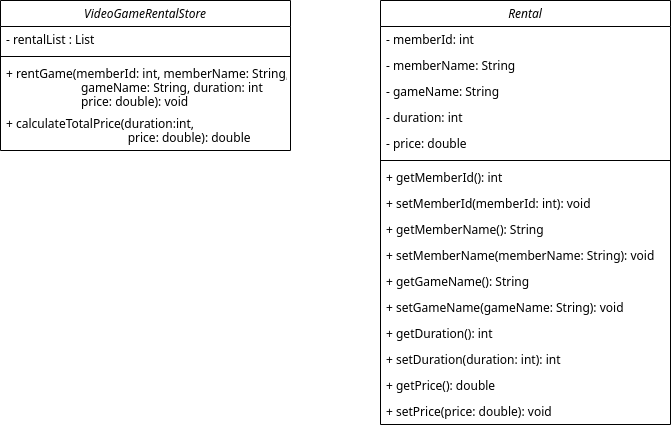

The diagram above was exported from draw.io. Its source (the exported page's mxGraphModel, read from the mxfile embedded in the PNG):
<mxGraphModel dx="1259" dy="680" grid="1" gridSize="10" guides="1" tooltips="1" connect="1" arrows="1" fold="1" page="1" pageScale="1" pageWidth="827" pageHeight="1169" math="0" shadow="0">
  <root>
    <mxCell id="WIyWlLk6GJQsqaUBKTNV-0" />
    <mxCell id="WIyWlLk6GJQsqaUBKTNV-1" parent="WIyWlLk6GJQsqaUBKTNV-0" />
    <mxCell id="zkfFHV4jXpPFQw0GAbJ--0" value="VideoGameRentalStore" style="swimlane;fontStyle=2;align=center;verticalAlign=top;childLayout=stackLayout;horizontal=1;startSize=26;horizontalStack=0;resizeParent=1;resizeLast=0;collapsible=1;marginBottom=0;rounded=0;shadow=0;strokeWidth=1;" parent="WIyWlLk6GJQsqaUBKTNV-1" vertex="1">
      <mxGeometry x="70" y="120" width="290" height="150" as="geometry">
        <mxRectangle x="230" y="140" width="160" height="26" as="alternateBounds" />
      </mxGeometry>
    </mxCell>
    <mxCell id="zkfFHV4jXpPFQw0GAbJ--1" value="- rentalList : List" style="text;align=left;verticalAlign=top;spacingLeft=4;spacingRight=4;overflow=hidden;rotatable=0;points=[[0,0.5],[1,0.5]];portConstraint=eastwest;" parent="zkfFHV4jXpPFQw0GAbJ--0" vertex="1">
      <mxGeometry y="26" width="290" height="26" as="geometry" />
    </mxCell>
    <mxCell id="zkfFHV4jXpPFQw0GAbJ--4" value="" style="line;html=1;strokeWidth=1;align=left;verticalAlign=middle;spacingTop=-1;spacingLeft=3;spacingRight=3;rotatable=0;labelPosition=right;points=[];portConstraint=eastwest;" parent="zkfFHV4jXpPFQw0GAbJ--0" vertex="1">
      <mxGeometry y="52" width="290" height="8" as="geometry" />
    </mxCell>
    <mxCell id="zkfFHV4jXpPFQw0GAbJ--5" value="+ rentGame(memberId: int, memberName: String, &#10;                        gameName: String, duration: int &#10;                        price: double): void" style="text;align=left;verticalAlign=top;spacingLeft=4;spacingRight=4;overflow=hidden;rotatable=0;points=[[0,0.5],[1,0.5]];portConstraint=eastwest;" parent="zkfFHV4jXpPFQw0GAbJ--0" vertex="1">
      <mxGeometry y="60" width="290" height="50" as="geometry" />
    </mxCell>
    <mxCell id="g6zmxMI1ONqzPyHX9jmc-1" value="+ calculateTotalPrice(duration:int, &#10;                                       price: double): double" style="text;align=left;verticalAlign=top;spacingLeft=4;spacingRight=4;overflow=hidden;rotatable=0;points=[[0,0.5],[1,0.5]];portConstraint=eastwest;" parent="zkfFHV4jXpPFQw0GAbJ--0" vertex="1">
      <mxGeometry y="110" width="290" height="40" as="geometry" />
    </mxCell>
    <mxCell id="g6zmxMI1ONqzPyHX9jmc-2" value="Rental" style="swimlane;fontStyle=2;align=center;verticalAlign=top;childLayout=stackLayout;horizontal=1;startSize=26;horizontalStack=0;resizeParent=1;resizeLast=0;collapsible=1;marginBottom=0;rounded=0;shadow=0;strokeWidth=1;" parent="WIyWlLk6GJQsqaUBKTNV-1" vertex="1">
      <mxGeometry x="450" y="120" width="290" height="424" as="geometry">
        <mxRectangle x="230" y="140" width="160" height="26" as="alternateBounds" />
      </mxGeometry>
    </mxCell>
    <mxCell id="g6zmxMI1ONqzPyHX9jmc-3" value="- memberId: int&#10;" style="text;align=left;verticalAlign=top;spacingLeft=4;spacingRight=4;overflow=hidden;rotatable=0;points=[[0,0.5],[1,0.5]];portConstraint=eastwest;" parent="g6zmxMI1ONqzPyHX9jmc-2" vertex="1">
      <mxGeometry y="26" width="290" height="26" as="geometry" />
    </mxCell>
    <mxCell id="g6zmxMI1ONqzPyHX9jmc-7" value="- memberName: String" style="text;align=left;verticalAlign=top;spacingLeft=4;spacingRight=4;overflow=hidden;rotatable=0;points=[[0,0.5],[1,0.5]];portConstraint=eastwest;" parent="g6zmxMI1ONqzPyHX9jmc-2" vertex="1">
      <mxGeometry y="52" width="290" height="26" as="geometry" />
    </mxCell>
    <mxCell id="g6zmxMI1ONqzPyHX9jmc-8" value="- gameName: String" style="text;align=left;verticalAlign=top;spacingLeft=4;spacingRight=4;overflow=hidden;rotatable=0;points=[[0,0.5],[1,0.5]];portConstraint=eastwest;" parent="g6zmxMI1ONqzPyHX9jmc-2" vertex="1">
      <mxGeometry y="78" width="290" height="26" as="geometry" />
    </mxCell>
    <mxCell id="g6zmxMI1ONqzPyHX9jmc-9" value="- duration: int" style="text;align=left;verticalAlign=top;spacingLeft=4;spacingRight=4;overflow=hidden;rotatable=0;points=[[0,0.5],[1,0.5]];portConstraint=eastwest;" parent="g6zmxMI1ONqzPyHX9jmc-2" vertex="1">
      <mxGeometry y="104" width="290" height="26" as="geometry" />
    </mxCell>
    <mxCell id="g6zmxMI1ONqzPyHX9jmc-10" value="- price: double" style="text;align=left;verticalAlign=top;spacingLeft=4;spacingRight=4;overflow=hidden;rotatable=0;points=[[0,0.5],[1,0.5]];portConstraint=eastwest;" parent="g6zmxMI1ONqzPyHX9jmc-2" vertex="1">
      <mxGeometry y="130" width="290" height="26" as="geometry" />
    </mxCell>
    <mxCell id="g6zmxMI1ONqzPyHX9jmc-4" value="" style="line;html=1;strokeWidth=1;align=left;verticalAlign=middle;spacingTop=-1;spacingLeft=3;spacingRight=3;rotatable=0;labelPosition=right;points=[];portConstraint=eastwest;" parent="g6zmxMI1ONqzPyHX9jmc-2" vertex="1">
      <mxGeometry y="156" width="290" height="8" as="geometry" />
    </mxCell>
    <mxCell id="g6zmxMI1ONqzPyHX9jmc-5" value="+ getMemberId(): int" style="text;align=left;verticalAlign=top;spacingLeft=4;spacingRight=4;overflow=hidden;rotatable=0;points=[[0,0.5],[1,0.5]];portConstraint=eastwest;" parent="g6zmxMI1ONqzPyHX9jmc-2" vertex="1">
      <mxGeometry y="164" width="290" height="26" as="geometry" />
    </mxCell>
    <mxCell id="g6zmxMI1ONqzPyHX9jmc-11" value="+ setMemberId(memberId: int): void" style="text;align=left;verticalAlign=top;spacingLeft=4;spacingRight=4;overflow=hidden;rotatable=0;points=[[0,0.5],[1,0.5]];portConstraint=eastwest;" parent="g6zmxMI1ONqzPyHX9jmc-2" vertex="1">
      <mxGeometry y="190" width="290" height="26" as="geometry" />
    </mxCell>
    <mxCell id="g6zmxMI1ONqzPyHX9jmc-12" value="+ getMemberName(): String" style="text;align=left;verticalAlign=top;spacingLeft=4;spacingRight=4;overflow=hidden;rotatable=0;points=[[0,0.5],[1,0.5]];portConstraint=eastwest;" parent="g6zmxMI1ONqzPyHX9jmc-2" vertex="1">
      <mxGeometry y="216" width="290" height="26" as="geometry" />
    </mxCell>
    <mxCell id="g6zmxMI1ONqzPyHX9jmc-13" value="+ setMemberName(memberName: String): void" style="text;align=left;verticalAlign=top;spacingLeft=4;spacingRight=4;overflow=hidden;rotatable=0;points=[[0,0.5],[1,0.5]];portConstraint=eastwest;" parent="g6zmxMI1ONqzPyHX9jmc-2" vertex="1">
      <mxGeometry y="242" width="290" height="26" as="geometry" />
    </mxCell>
    <mxCell id="g6zmxMI1ONqzPyHX9jmc-14" value="+ getGameName(): String" style="text;align=left;verticalAlign=top;spacingLeft=4;spacingRight=4;overflow=hidden;rotatable=0;points=[[0,0.5],[1,0.5]];portConstraint=eastwest;" parent="g6zmxMI1ONqzPyHX9jmc-2" vertex="1">
      <mxGeometry y="268" width="290" height="26" as="geometry" />
    </mxCell>
    <mxCell id="g6zmxMI1ONqzPyHX9jmc-15" value="+ setGameName(gameName: String): void" style="text;align=left;verticalAlign=top;spacingLeft=4;spacingRight=4;overflow=hidden;rotatable=0;points=[[0,0.5],[1,0.5]];portConstraint=eastwest;" parent="g6zmxMI1ONqzPyHX9jmc-2" vertex="1">
      <mxGeometry y="294" width="290" height="26" as="geometry" />
    </mxCell>
    <mxCell id="g6zmxMI1ONqzPyHX9jmc-16" value="+ getDuration(): int" style="text;align=left;verticalAlign=top;spacingLeft=4;spacingRight=4;overflow=hidden;rotatable=0;points=[[0,0.5],[1,0.5]];portConstraint=eastwest;" parent="g6zmxMI1ONqzPyHX9jmc-2" vertex="1">
      <mxGeometry y="320" width="290" height="26" as="geometry" />
    </mxCell>
    <mxCell id="g6zmxMI1ONqzPyHX9jmc-17" value="+ setDuration(duration: int): int" style="text;align=left;verticalAlign=top;spacingLeft=4;spacingRight=4;overflow=hidden;rotatable=0;points=[[0,0.5],[1,0.5]];portConstraint=eastwest;" parent="g6zmxMI1ONqzPyHX9jmc-2" vertex="1">
      <mxGeometry y="346" width="290" height="26" as="geometry" />
    </mxCell>
    <mxCell id="g6zmxMI1ONqzPyHX9jmc-18" value="+ getPrice(): double" style="text;align=left;verticalAlign=top;spacingLeft=4;spacingRight=4;overflow=hidden;rotatable=0;points=[[0,0.5],[1,0.5]];portConstraint=eastwest;" parent="g6zmxMI1ONqzPyHX9jmc-2" vertex="1">
      <mxGeometry y="372" width="290" height="26" as="geometry" />
    </mxCell>
    <mxCell id="g6zmxMI1ONqzPyHX9jmc-19" value="+ setPrice(price: double): void   &#10;" style="text;align=left;verticalAlign=top;spacingLeft=4;spacingRight=4;overflow=hidden;rotatable=0;points=[[0,0.5],[1,0.5]];portConstraint=eastwest;" parent="g6zmxMI1ONqzPyHX9jmc-2" vertex="1">
      <mxGeometry y="398" width="290" height="26" as="geometry" />
    </mxCell>
  </root>
</mxGraphModel>